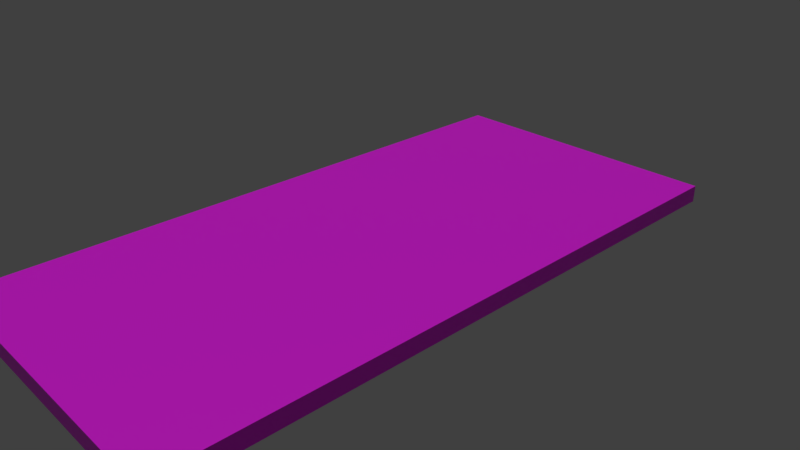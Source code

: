 # Source: road.blend  (saved by Blender 4.1.24; exported with 4.5.12 LTS)
import bpy
from mathutils import Matrix  # noqa: F401  (used for matrix-valued properties, if any)

bpy.ops.wm.read_factory_settings(use_empty=True)
scene = bpy.context.scene
scene.name = 'Scene'

# ---- collections
col_collection_1 = bpy.data.collections.new('Collection 1'); scene.collection.children.link(col_collection_1)

# ---- images (referenced by path relative to the original .blend; pixels are not part of the script)
import os
ASSET_DIR = os.environ.get("B2B_ASSET_DIR", "")  # directory of the original .blend (textures are referenced by path, not embedded)
HERE = os.path.dirname(os.path.abspath(__file__))  # packed textures are extracted next to this script under _unpacked/

def load_image(name, relpath, width, height, colorspace="sRGB"):
    """Load a texture the original file referenced (path relative to the .blend, or extracted next to this script)."""
    p = next((c for c in (os.path.join(HERE, relpath), os.path.join(ASSET_DIR, relpath)) if relpath and os.path.exists(c)), "")
    if p:
        img = bpy.data.images.load(p, check_existing=True)
        img.name = name
    else:  # same state as the original file: an image datablock whose file is absent (Cycles renders it pink)
        img = bpy.data.images.new(name, width, height)
        img.source = "FILE"
        img.filepath = "//" + (relpath or name)
    img.colorspace_settings.name = colorspace
    return img
img_road_texture_png = load_image('road-texture.png', 'road-texture.png', 1024, 1024, 'sRGB')

# ---- materials (node trees are filled in below, after node groups)
mat_material = bpy.data.materials.new('Material')
mat_material.use_transparent_shadow = False

# ---- material node trees
mat_material.use_nodes = True; mat_material.node_tree.nodes.clear()
_N = mat_material.node_tree.nodes; _L = mat_material.node_tree.links
n0 = _N.new('ShaderNodeBsdfPrincipled'); n0.name = 'Principled BSDF'; n0.location = (10, 300)
n1 = _N.new('ShaderNodeOutputMaterial'); n1.name = 'Material Output'; n1.location = (300, 300)
n2 = _N.new('ShaderNodeTexImage'); n2.name = 'Image Texture'; n2.location = (-347, 269)
n2.image = img_road_texture_png
_L.new(n0.outputs[0], n1.inputs[0])
_L.new(n2.outputs[0], n0.inputs[0])
n1.is_active_output = True

# ---- world
world_world = bpy.data.worlds.new('World'); scene.world = world_world
world_world.color = (0.05088, 0.05088, 0.05088)
world_world.use_sun_shadow = False
world_world.sun_shadow_jitter_overblur = 0.0
world_world.cycles.sampling_method = 'MANUAL'

# ---- cameras
cam_camera = bpy.data.cameras.new('Camera')
cam_camera.clip_end = 100.0
cam_camera.lens = 35.0
cam_camera.sensor_width = 32.0
cam_camera.sensor_height = 18.0
cam_camera.ortho_scale = 7.314
cam_camera.dof.focus_distance = 0.0
cam_camera.dof.aperture_fstop = 128.0

# ---- lights
light_sun_001 = bpy.data.lights.new('Sun.001', 'SUN')
light_sun_001.transmission_factor = 0.0
light_sun_001.angle = 0.1993
light_sun_001.energy = 1.0
light_sun_001.shadow_buffer_clip_start = 0.5
light_sun_001.shadow_soft_size = 0.1
light_sun_001.shadow_cascade_max_distance = 1000.0

# ---- meshes
me_road = bpy.data.meshes.new('road')
me_road.from_pydata([(2.077, 0.05479, -4.365), (-2.086, 0.05479, -4.365), (-2.086, 0.05479, 4.365), (2.077, 0.05479, 4.365), (2.077, 0.2919, -4.365), (2.077, 0.2919, 4.365), (-2.086, 0.2919, 4.365), (-2.086, 0.2919, -4.365)], [], [(0, 1, 2, 3), (4, 5, 6, 7), (0, 3, 5, 4), (3, 2, 6, 5), (2, 1, 7, 6), (4, 7, 1, 0)])
me_road.polygons.foreach_set('use_smooth', [True] * 6)
_k = set([(0, 1), (0, 3), (0, 4), (1, 2), (1, 7), (2, 3), (2, 6), (3, 5), (4, 5), (4, 7), (5, 6), (6, 7)])
me_road.attributes.new('sharp_edge', 'BOOLEAN', 'EDGE').data.foreach_set('value', [ (min(e.vertices), max(e.vertices)) in _k for e in me_road.edges])
_uv = me_road.uv_layers.new(name='UVMap')
_uv.uv.foreach_set('vector', [0.9213, 1.0, 0.4606, 1.0, 0.4606, 0.0, 0.9213, 0.0, 0.0, 1.0, 0.0, 0.0, 0.4606, 0.0, 0.4606, 1.0, 0.9475, 1.0, 0.9475, 0.0, 0.9738, 0.0, 0.9738, 1.0, 0.9738, 0.9537, 0.9738, 0.4768, 1.0, 0.4768, 1.0, 0.9537, 0.9475, 0.0, 0.9475, 1.0, 0.9213, 1.0, 0.9213, 0.0, 0.9738, 0.4768, 0.9738, 0.0, 1.0, 0.0, 1.0, 0.4768])
me_road.materials.append(mat_material)
me_road.use_remesh_preserve_volume = False
me_road.use_remesh_preserve_attributes = False
me_road.use_mirror_vertex_groups = False
me_road.update()
me_road.normals_split_custom_set([tuple(v) for v in zip(*[iter([0.0, 1.0, 4.1e-10, 0.0, 1.0, 4.1e-10, 0.0, 1.0, 4.1e-10, 0.0, 1.0, 4.1e-10, 0.0, -1.0, -3.28e-09, 0.0, -1.0, -3.28e-09, 0.0, -1.0, -3.28e-09, 0.0, -1.0, -3.28e-09, -1.0, -2.764e-06, -5.462e-08, -1.0, -2.764e-06, -5.462e-08, -1.0, -2.764e-06, -5.462e-08, -1.0, -2.764e-06, -5.462e-08, 6.037e-07, 2.011e-06, -1.0, 6.037e-07, 2.011e-06, -1.0, 6.037e-07, 2.011e-06, -1.0, 6.037e-07, 2.011e-06, -1.0, 1.0, 1.842e-06, 5.462e-08, 1.0, 1.842e-06, 5.462e-08, 1.0, 1.842e-06, 5.462e-08, 1.0, 1.842e-06, 5.462e-08, -3.622e-07, -6.032e-06, 1.0, -3.622e-07, -6.032e-06, 1.0, -3.622e-07, -6.032e-06, 1.0, -3.622e-07, -6.032e-06, 1.0])] * 3)])

# ---- objects
ob_sun = bpy.data.objects.new('Sun', light_sun_001)
ob_road = bpy.data.objects.new('road', me_road)
ob_camera = bpy.data.objects.new('Camera', cam_camera)

# ---- transforms, parenting, visibility, modifiers, constraints
ob_sun.location = (-2.776, 2.772, 6.97)
ob_sun.lineart.crease_threshold = 0.0
ob_road.location = (0.0, 0.0, 0.0)
ob_road.rotation_euler = (1.571, -0.0, 0.0)
ob_road.lineart.crease_threshold = 0.0
ob_camera.location = (7.481, -6.508, 5.344)
ob_camera.rotation_euler = (1.109, 0.0, 0.8149)
ob_camera.lock_rotations_4d = False
ob_camera.empty_display_type = 'ARROWS'
ob_camera.color = (0.0, 0.0, 0.0, 0.0)
ob_camera.display_type = 'WIRE'
ob_camera.lineart.crease_threshold = 0.0

# ---- collection membership
col_collection_1.objects.link(ob_sun)
col_collection_1.objects.link(ob_road)
col_collection_1.objects.link(ob_camera)

# ---- scene / render settings (as saved in the file)
scene.camera = ob_camera
scene.frame_start = 1; scene.frame_end = 250; scene.frame_set(1)
scene.render.engine = 'BLENDER_EEVEE_NEXT'
scene.render.resolution_percentage = 50
scene.render.dither_intensity = 0.0
scene.cycles.use_denoising = False
scene.cycles.samples = 128
scene.cycles.sampling_pattern = 'TABULATED_SOBOL'
scene.cycles.light_sampling_threshold = 0.0
scene.cycles.use_adaptive_sampling = False
scene.cycles.use_light_tree = False
scene.cycles.blur_glossy = 0.0
scene.cycles.sample_clamp_indirect = 0.0
scene.eevee.ray_tracing_options.trace_max_roughness = 0.0
scene.view_settings.view_transform = 'Standard'
bpy.context.view_layer.update()
